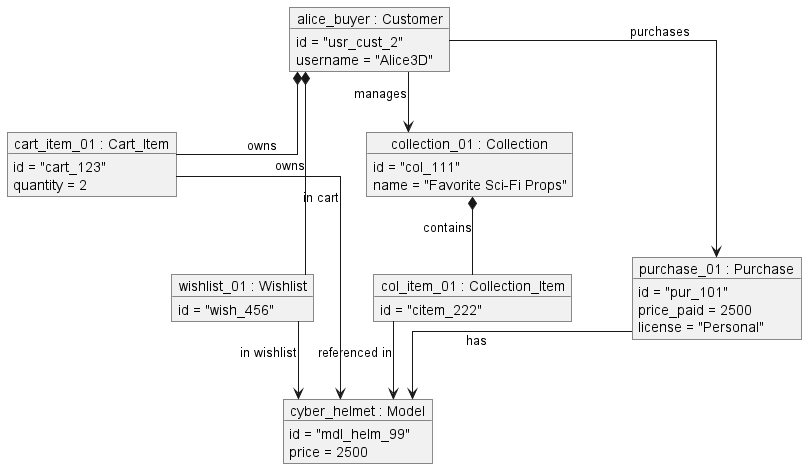

The diagram above was rendered by PlantUML. Its source (embedded in the PNG):
@startuml
skinparam linetype ortho
skinparam nodesep 60
skinparam ranksep 60

object "alice_buyer : Customer" as customer {
  id = "usr_cust_2"
  username = "Alice3D"
}

object "cyber_helmet : Model" as model {
  id = "mdl_helm_99"
  price = 2500
}

object "cart_item_01 : Cart_Item" as cart_item {
  id = "cart_123"
  quantity = 2
}

object "wishlist_01 : Wishlist" as wishlist {
  id = "wish_456"
}

object "collection_01 : Collection" as collection {
  id = "col_111"
  name = "Favorite Sci-Fi Props"
}

object "col_item_01 : Collection_Item" as col_item {
  id = "citem_222"
}

object "purchase_01 : Purchase" as purchase {
  id = "pur_101"
  price_paid = 2500
  license = "Personal"
}

customer *-- cart_item : owns
cart_item --> model : in cart

customer *-- wishlist : owns
wishlist --> model : in wishlist

customer --> collection : manages
collection *-- col_item : contains
col_item --> model : referenced in

customer --> purchase : purchases
purchase --> model : has

@enduml